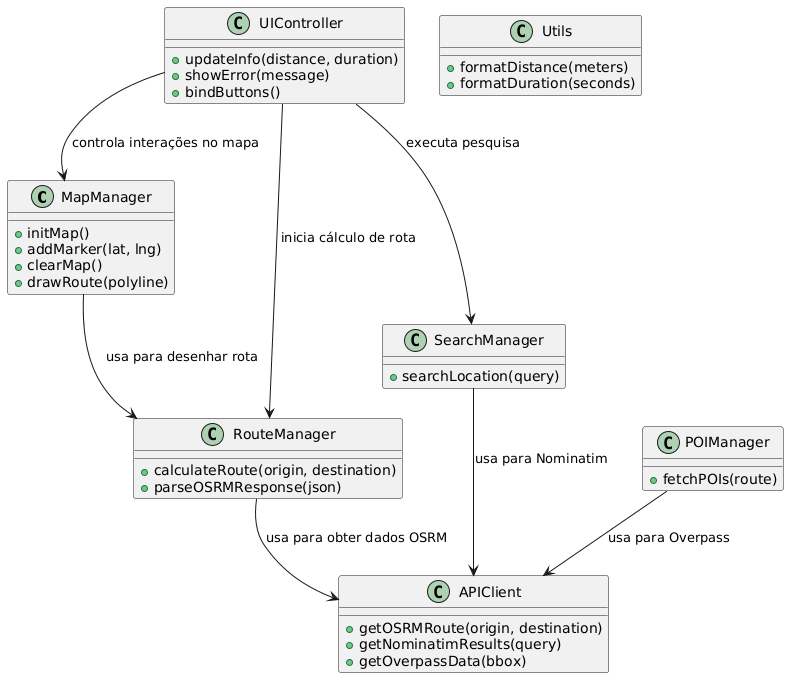

The diagram above was rendered by PlantUML. Its source (embedded in the PNG):
@startuml
class MapManager {
    +initMap()
    +addMarker(lat, lng)
    +clearMap()
    +drawRoute(polyline)
}

class RouteManager {
    +calculateRoute(origin, destination)
    +parseOSRMResponse(json)
}

class APIClient {
    +getOSRMRoute(origin, destination)
    +getNominatimResults(query)
    +getOverpassData(bbox)
}

class SearchManager {
    +searchLocation(query)
}

class POIManager {
    +fetchPOIs(route)
}

class UIController {
    +updateInfo(distance, duration)
    +showError(message)
    +bindButtons()
}

class Utils {
    +formatDistance(meters)
    +formatDuration(seconds)
}

MapManager --> RouteManager : "usa para desenhar rota"
RouteManager --> APIClient : "usa para obter dados OSRM"
SearchManager --> APIClient : "usa para Nominatim"
POIManager --> APIClient : "usa para Overpass"
UIController --> MapManager : "controla interações no mapa"
UIController --> RouteManager : "inicia cálculo de rota"
UIController --> SearchManager : "executa pesquisa"
@enduml